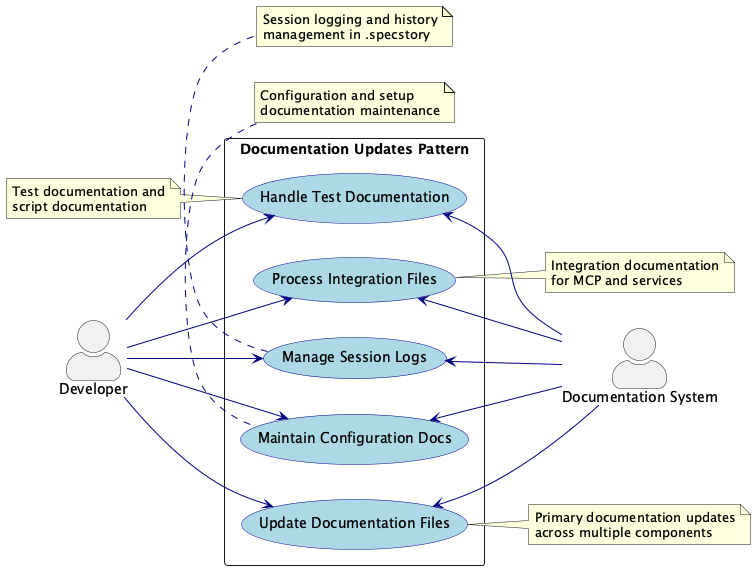

The diagram above was rendered by PlantUML. Its source (embedded in the PNG):
@startuml

skinparam usecase {
  BackgroundColor LightBlue
  BorderColor DarkBlue
  ArrowColor Navy
}

skinparam actorStyle awesome

left to right direction

actor "Developer" as dev
actor "Documentation System" as docsys

rectangle "Documentation Updates Pattern" {
  usecase "Update Documentation Files" as UC1
  usecase "Manage Session Logs" as UC2
  usecase "Process Integration Files" as UC3
  usecase "Handle Test Documentation" as UC4
  usecase "Maintain Configuration Docs" as UC5
}

dev --> UC1
dev --> UC2
dev --> UC3
dev --> UC4
dev --> UC5

UC1 <-- docsys
UC2 <-- docsys
UC3 <-- docsys
UC4 <-- docsys
UC5 <-- docsys

note right of UC1
  Primary documentation updates
  across multiple components
end note

note bottom of UC2
  Session logging and history
  management in .specstory
end note

note right of UC3
  Integration documentation
  for MCP and services
end note

note left of UC4
  Test documentation and
  script documentation
end note

note top of UC5
  Configuration and setup
  documentation maintenance
end note

@enduml